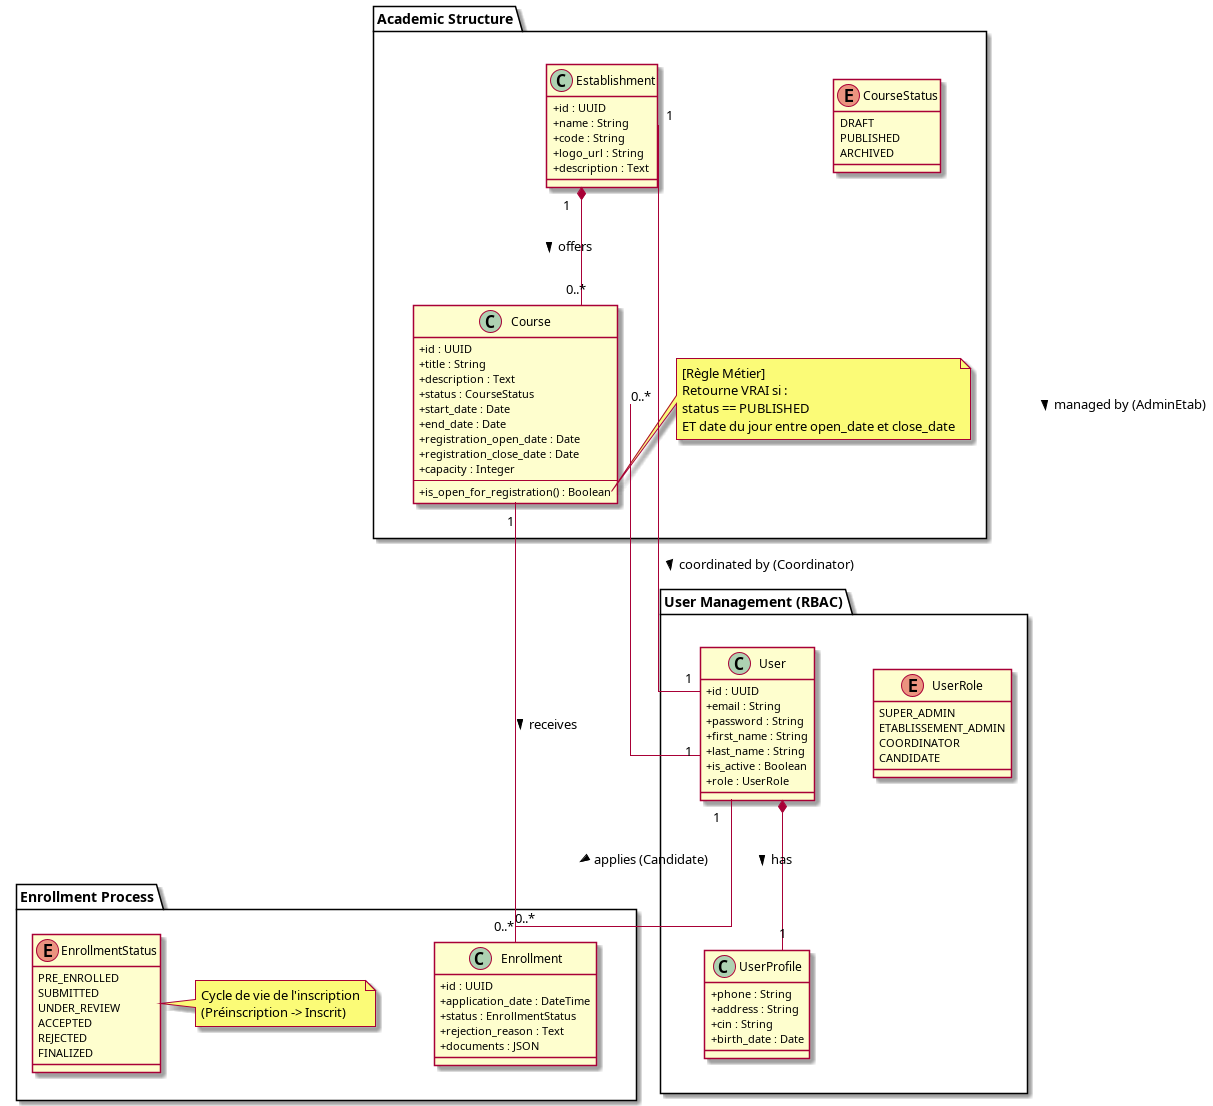

The diagram above was rendered by PlantUML. Its source (embedded in the PNG):
@startuml
' Settings
skinparam classAttributeIconSize 0
skinparam linetype ortho

package "User Management (RBAC)" {
    class User {
        +id : UUID
        +email : String
        +password : String
        +first_name : String
        +last_name : String
        +is_active : Boolean
        +role : UserRole
    }

    enum UserRole {
        SUPER_ADMIN
        ETABLISSEMENT_ADMIN
        COORDINATOR
        CANDIDATE
    }

    class UserProfile {
        +phone : String
        +address : String
        +cin : String
        +birth_date : Date
    }

    User *-- "1" UserProfile : has >
}

package "Academic Structure" {
    class Establishment {
        +id : UUID
        +name : String
        +code : String
        +logo_url : String
        +description : Text
    }

    class Course {
        +id : UUID
        +title : String
        +description : Text
        +status : CourseStatus
        +start_date : Date
        +end_date : Date
        +registration_open_date : Date
        +registration_close_date : Date
        +capacity : Integer
        --
        +is_open_for_registration() : Boolean
    }

    enum CourseStatus {
        DRAFT
        PUBLISHED
        ARCHIVED
    }

    note right of Course::is_open_for_registration
        [Règle Métier]
        Retourne VRAI si :
        status == PUBLISHED
        ET date du jour entre open_date et close_date
    end note
}

package "Enrollment Process" {
    class Enrollment {
        +id : UUID
        +application_date : DateTime
        +status : EnrollmentStatus
        +rejection_reason : Text
        +documents : JSON
    }

    enum EnrollmentStatus {
        PRE_ENROLLED
        SUBMITTED
        UNDER_REVIEW
        ACCEPTED
        REJECTED
        FINALIZED
    }

    note right of EnrollmentStatus
       Cycle de vie de l'inscription
       (Préinscription -> Inscrit)
    end note
}

' Relations
Establishment "1" -- "1" User : managed by (AdminEtab) >
Establishment "1" *-- "0..*" Course : offers >
Course "0..*" -- "1" User : coordinated by (Coordinator) >
User "1" -- "0..*" Enrollment : applies (Candidate) >
Course "1" -- "0..*" Enrollment : receives >

@enduml